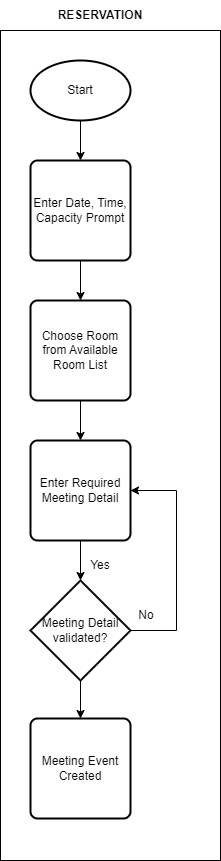

The diagram above was exported from draw.io. Its source (the exported page's mxGraphModel, read from the mxfile embedded in the PNG):
<mxGraphModel dx="2919" dy="1022" grid="1" gridSize="10" guides="1" tooltips="1" connect="1" arrows="1" fold="1" page="1" pageScale="1" pageWidth="1169" pageHeight="827" math="0" shadow="0">
  <root>
    <mxCell id="0" />
    <mxCell id="1" parent="0" />
    <mxCell id="2" value="" style="edgeStyle=orthogonalEdgeStyle;rounded=0;orthogonalLoop=1;jettySize=auto;html=1;" edge="1" source="3" target="5" parent="1">
      <mxGeometry relative="1" as="geometry" />
    </mxCell>
    <mxCell id="3" value="Start" style="strokeWidth=2;html=1;shape=mxgraph.flowchart.start_1;whiteSpace=wrap;labelBackgroundColor=none;" vertex="1" parent="1">
      <mxGeometry x="1510" y="120" width="100" height="60" as="geometry" />
    </mxCell>
    <mxCell id="4" value="" style="edgeStyle=orthogonalEdgeStyle;rounded=0;orthogonalLoop=1;jettySize=auto;html=1;" edge="1" source="5" target="7" parent="1">
      <mxGeometry relative="1" as="geometry" />
    </mxCell>
    <mxCell id="5" value="Enter Date, Time, Capacity Prompt" style="rounded=1;whiteSpace=wrap;html=1;absoluteArcSize=1;arcSize=14;strokeWidth=2;labelBackgroundColor=none;" vertex="1" parent="1">
      <mxGeometry x="1510" y="220" width="100" height="100" as="geometry" />
    </mxCell>
    <mxCell id="6" value="" style="edgeStyle=orthogonalEdgeStyle;rounded=0;orthogonalLoop=1;jettySize=auto;html=1;" edge="1" source="7" target="9" parent="1">
      <mxGeometry relative="1" as="geometry" />
    </mxCell>
    <mxCell id="7" value="Choose Room from Available Room List" style="rounded=1;whiteSpace=wrap;html=1;absoluteArcSize=1;arcSize=14;strokeWidth=2;labelBackgroundColor=none;" vertex="1" parent="1">
      <mxGeometry x="1510" y="360" width="100" height="100" as="geometry" />
    </mxCell>
    <mxCell id="8" value="" style="edgeStyle=orthogonalEdgeStyle;rounded=0;orthogonalLoop=1;jettySize=auto;html=1;" edge="1" source="9" target="11" parent="1">
      <mxGeometry relative="1" as="geometry" />
    </mxCell>
    <mxCell id="9" value="Enter Required Meeting Detail" style="rounded=1;whiteSpace=wrap;html=1;absoluteArcSize=1;arcSize=14;strokeWidth=2;labelBackgroundColor=none;" vertex="1" parent="1">
      <mxGeometry x="1510" y="500" width="100" height="100" as="geometry" />
    </mxCell>
    <mxCell id="10" value="" style="edgeStyle=orthogonalEdgeStyle;rounded=0;orthogonalLoop=1;jettySize=auto;html=1;" edge="1" source="11" target="12" parent="1">
      <mxGeometry relative="1" as="geometry" />
    </mxCell>
    <mxCell id="11" value="Meeting Detail validated?" style="strokeWidth=2;html=1;shape=mxgraph.flowchart.decision;whiteSpace=wrap;labelBackgroundColor=none;" vertex="1" parent="1">
      <mxGeometry x="1510" y="640" width="100" height="100" as="geometry" />
    </mxCell>
    <mxCell id="12" value="Meeting Event Created" style="rounded=1;whiteSpace=wrap;html=1;absoluteArcSize=1;arcSize=14;strokeWidth=2;labelBackgroundColor=none;" vertex="1" parent="1">
      <mxGeometry x="1510" y="778" width="100" height="100" as="geometry" />
    </mxCell>
    <mxCell id="13" value="" style="endArrow=classic;html=1;rounded=0;entryX=1;entryY=0.5;entryDx=0;entryDy=0;exitX=1;exitY=0.5;exitDx=0;exitDy=0;exitPerimeter=0;" edge="1" source="11" target="9" parent="1">
      <mxGeometry width="50" height="50" relative="1" as="geometry">
        <mxPoint x="1566" y="740" as="sourcePoint" />
        <mxPoint x="1616" y="690" as="targetPoint" />
        <Array as="points">
          <mxPoint x="1656" y="690" />
          <mxPoint x="1656" y="550" />
        </Array>
      </mxGeometry>
    </mxCell>
    <mxCell id="14" value="Yes" style="text;html=1;strokeColor=none;fillColor=none;align=center;verticalAlign=middle;whiteSpace=wrap;rounded=0;labelBackgroundColor=none;" vertex="1" parent="1">
      <mxGeometry x="1550" y="610" width="60" height="30" as="geometry" />
    </mxCell>
    <mxCell id="15" value="No" style="text;html=1;strokeColor=none;fillColor=none;align=center;verticalAlign=middle;whiteSpace=wrap;rounded=0;labelBackgroundColor=none;" vertex="1" parent="1">
      <mxGeometry x="1596" y="660" width="60" height="30" as="geometry" />
    </mxCell>
    <mxCell id="16" value="" style="rounded=0;whiteSpace=wrap;html=1;fillColor=none;" vertex="1" parent="1">
      <mxGeometry x="1480" y="90" width="220" height="830" as="geometry" />
    </mxCell>
    <mxCell id="17" value="RESERVATION" style="text;html=1;strokeColor=none;fillColor=none;align=center;verticalAlign=middle;whiteSpace=wrap;rounded=0;fontStyle=1;strokeWidth=1;labelBackgroundColor=none;" vertex="1" parent="1">
      <mxGeometry x="1520" y="60" width="120" height="30" as="geometry" />
    </mxCell>
  </root>
</mxGraphModel>